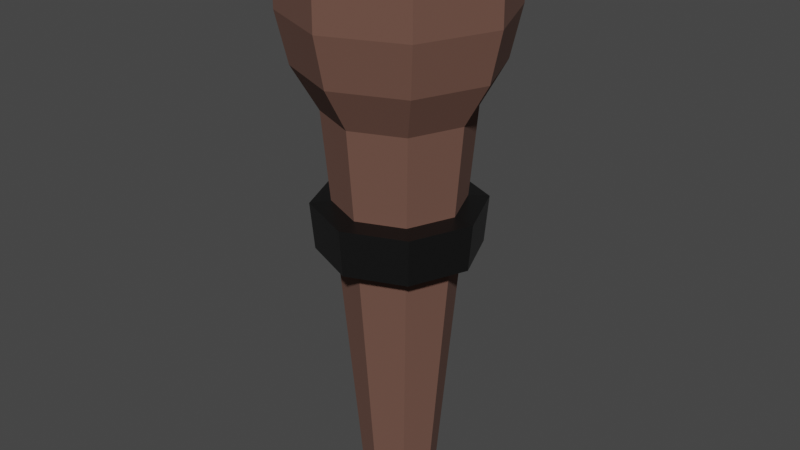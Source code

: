 # Source: PlayerTorch.blend  (saved by Blender 3.0.42; exported with 4.5.12 LTS)
import bpy
from mathutils import Matrix  # noqa: F401  (used for matrix-valued properties, if any)

bpy.ops.wm.read_factory_settings(use_empty=True)
scene = bpy.context.scene
scene.name = 'Scene'

# ---- collections
col_collection = bpy.data.collections.new('Collection'); scene.collection.children.link(col_collection)

# ---- materials (node trees are filled in below, after node groups)
mat_material_001 = bpy.data.materials.new('Material.001')
mat_material_001.use_transparent_shadow = False
mat_material_002 = bpy.data.materials.new('Material.002')
mat_material_002.use_transparent_shadow = False

# ---- material node trees
mat_material_001.use_nodes = True; mat_material_001.node_tree.nodes.clear()
_N = mat_material_001.node_tree.nodes; _L = mat_material_001.node_tree.links
n0 = _N.new('ShaderNodeBsdfPrincipled'); n0.name = 'Principled BSDF'; n0.location = (10, 300)
n0.distribution = 'GGX'
n0.subsurface_method = 'RANDOM_WALK_SKIN'
n0.inputs[0].default_value = (0.1523, 0.07402, 0.05376, 1.0)
n0.inputs[2].default_value = 1.0
n0.inputs[3].default_value = 1.45
n0.inputs[27].default_value = (0.0, 0.0, 0.0, 1.0)
n0.inputs[28].default_value = 1.0
n1 = _N.new('ShaderNodeOutputMaterial'); n1.name = 'Material Output'; n1.location = (300, 300)
_L.new(n0.outputs[0], n1.inputs[0])
n1.is_active_output = True
mat_material_002.use_nodes = True; mat_material_002.node_tree.nodes.clear()
_N = mat_material_002.node_tree.nodes; _L = mat_material_002.node_tree.links
n0 = _N.new('ShaderNodeBsdfPrincipled'); n0.name = 'Principled BSDF'; n0.location = (10, 300)
n0.distribution = 'GGX'
n0.subsurface_method = 'RANDOM_WALK_SKIN'
n0.inputs[0].default_value = (0.06998, 0.06998, 0.06998, 1.0)
n0.inputs[1].default_value = 1.0
n0.inputs[2].default_value = 0.4481
n0.inputs[3].default_value = 1.45
n0.inputs[27].default_value = (0.0, 0.0, 0.0, 1.0)
n0.inputs[28].default_value = 1.0
n1 = _N.new('ShaderNodeOutputMaterial'); n1.name = 'Material Output'; n1.location = (300, 300)
_L.new(n0.outputs[0], n1.inputs[0])
n1.is_active_output = True

# ---- world
world_world = bpy.data.worlds.new('World'); scene.world = world_world
world_world.use_nodes = True; world_world.node_tree.nodes.clear()
_N = world_world.node_tree.nodes; _L = world_world.node_tree.links
n0 = _N.new('ShaderNodeOutputWorld'); n0.name = 'World Output'; n0.location = (300, 300)
n1 = _N.new('ShaderNodeBackground'); n1.name = 'Background'; n1.location = (10, 300)
n1.inputs[0].default_value = (0.05088, 0.05088, 0.05088, 1.0)
_L.new(n1.outputs[0], n0.inputs[0])
n0.is_active_output = True
world_world.color = (0.05088, 0.05088, 0.05088)
world_world.use_sun_shadow = False
world_world.sun_shadow_jitter_overblur = 0.0

# ---- meshes
me_cylinder = bpy.data.meshes.new('Cylinder')
me_cylinder.from_pydata([(4.198e-09, 0.4366, -1.998), (-2.312e-08, 1.062, 4.165), (0.3087, 0.3087, -1.998), (0.7506, 0.7506, 4.165), (0.4366, -2.748e-08, -1.998), (1.062, -5.91e-08, 4.165), (0.3087, -0.3087, -1.998), (0.7506, -0.7506, 4.165), (-3.397e-08, -0.4366, -1.998), (-1.114e-07, -1.062, 4.165), (-0.3087, -0.3087, -1.998), (-0.7506, -0.7506, 4.165), (-0.4366, -3.188e-09, -1.998), (-1.062, 1.57e-09, 4.165), (-0.3087, 0.3087, -1.998), (-0.7506, 0.7506, 4.165), (-1.115e-08, 1.269, 3.372), (0.897, 0.897, 3.372), (1.269, -4.917e-08, 3.372), (0.897, -0.897, 3.372), (-9.154e-08, -1.269, 3.372), (-0.897, -0.897, 3.372), (-1.269, -1.663e-08, 3.372), (-0.897, 0.897, 3.372), (0.8038, 0.8038, 2.831), (1.137, -4.07e-08, 2.831), (0.8038, -0.8038, 2.831), (-7.749e-08, -1.137, 2.831), (-0.8038, -0.8038, 2.831), (-1.137, -5.813e-09, 2.831), (-0.8038, 0.8038, 2.831), (-1.709e-09, 1.137, 2.831), (0.5963, 0.5963, 2.365), (0.8433, -3.92e-08, 2.365), (0.5963, -0.5963, 2.365), (-7.256e-08, -0.8433, 2.365), (-0.5963, -0.5963, 2.365), (-0.8433, 7.722e-09, 2.365), (-0.5963, 0.5963, 2.365), (1.167e-09, 0.8433, 2.365), (0.5325, 0.5325, 1.397), (0.7531, -3.66e-08, 1.397), (0.5325, -0.5325, 1.397), (-6.4e-08, -0.7531, 1.397), (-0.5325, -0.5325, 1.397), (-0.7531, 5.302e-09, 1.397), (-0.5325, 0.5325, 1.397), (1.84e-09, 0.7531, 1.397), (0.4987, 0.4987, 0.8831), (0.7052, -3.522e-08, 0.8831), (0.4987, -0.4987, 0.8831), (-5.946e-08, -0.7052, 0.8831), (-0.4987, -0.4987, 0.8831), (-0.7052, 4.017e-09, 0.8831), (-0.4987, 0.4987, 0.8831), (2.196e-09, 0.7052, 0.8831), (6.995e-09, 0.9433, 0.8609), (6.86e-09, 0.9912, 1.375), (0.7009, 0.7009, 1.375), (0.9912, -3.66e-08, 1.375), (0.7009, -0.7009, 1.375), (-6.4e-08, -0.9912, 1.375), (-0.7009, -0.7009, 1.375), (-0.9912, -9.761e-09, 1.375), (-0.7009, 0.7009, 1.375), (0.667, 0.667, 0.8609), (0.9433, -4.002e-08, 0.8609), (0.667, -0.667, 0.8609), (-6.425e-08, -0.9433, 0.8609), (-0.667, -0.667, 0.8609), (-0.9433, -1.518e-08, 0.8609), (-0.667, 0.667, 0.8609), (0.892, 0.892, 4.165), (-1.667e-08, 1.261, 4.165), (1.261, -6.232e-08, 4.165), (0.892, -0.892, 4.165), (-1.081e-07, -1.261, 4.165), (-0.892, -0.892, 4.165), (-1.261, -8.102e-09, 4.165), (-0.892, 0.892, 4.165), (0.7506, 0.7506, 3.446), (-1.114e-07, 1.062, 3.446), (1.062, -5.91e-08, 3.446), (0.7506, -0.7506, 3.446), (-1.996e-07, -1.062, 3.446), (-0.7506, -0.7506, 3.446), (-1.062, 1.57e-09, 3.446), (-0.7506, 0.7506, 3.446)], [], [(16, 73, 72, 17), (17, 72, 74, 18), (18, 74, 75, 19), (19, 75, 76, 20), (20, 76, 77, 21), (21, 77, 78, 22), (3, 1, 81, 80), (22, 78, 79, 23), (23, 79, 73, 16), (0, 2, 4, 6, 8, 10, 12, 14), (30, 23, 16, 31), (29, 22, 23, 30), (28, 21, 22, 29), (27, 20, 21, 28), (26, 19, 20, 27), (25, 18, 19, 26), (24, 17, 18, 25), (31, 16, 17, 24), (39, 31, 24, 32), (32, 24, 25, 33), (33, 25, 26, 34), (34, 26, 27, 35), (35, 27, 28, 36), (36, 28, 29, 37), (37, 29, 30, 38), (38, 30, 31, 39), (46, 38, 39, 47), (45, 37, 38, 46), (44, 36, 37, 45), (43, 35, 36, 44), (42, 34, 35, 43), (41, 33, 34, 42), (40, 32, 33, 41), (47, 39, 32, 40), (51, 50, 67, 68), (44, 45, 63, 62), (52, 51, 68, 69), (43, 44, 62, 61), (53, 52, 69, 70), (42, 43, 61, 60), (54, 53, 70, 71), (41, 42, 60, 59), (14, 54, 55, 0), (12, 53, 54, 14), (10, 52, 53, 12), (8, 51, 52, 10), (6, 50, 51, 8), (4, 49, 50, 6), (2, 48, 49, 4), (0, 55, 48, 2), (56, 57, 58, 65), (65, 58, 59, 66), (66, 59, 60, 67), (67, 60, 61, 68), (68, 61, 62, 69), (69, 62, 63, 70), (70, 63, 64, 71), (71, 64, 57, 56), (45, 46, 64, 63), (50, 49, 66, 67), (46, 47, 57, 64), (49, 48, 65, 66), (47, 40, 58, 57), (48, 55, 56, 65), (40, 41, 59, 58), (55, 54, 71, 56), (1, 3, 72, 73), (3, 5, 74, 72), (5, 7, 75, 74), (7, 9, 76, 75), (9, 11, 77, 76), (11, 13, 78, 77), (13, 15, 79, 78), (15, 1, 73, 79), (80, 81, 87, 86, 85, 84, 83, 82), (1, 15, 87, 81), (13, 11, 85, 86), (9, 7, 83, 84), (5, 3, 80, 82), (15, 13, 86, 87), (11, 9, 84, 85), (7, 5, 82, 83)])
me_cylinder.polygons.foreach_set('material_index', [0, 0, 0, 0, 0, 0, 0, 0, 0, 0, 0, 0, 0, 0, 0, 0, 0, 0, 0, 0, 0, 0, 0, 0, 0, 0, 0, 0, 0, 0, 0, 0, 0, 0, 1, 1, 1, 1, 1, 1, 1, 1, 0, 0, 0, 0, 0, 0, 0, 0, 1, 1, 1, 1, 1, 1, 1, 1, 1, 1, 1, 1, 1, 1, 1, 1, 0, 0, 0, 0, 0, 0, 0, 0, 0, 0, 0, 0, 0, 0, 0, 0])
_uv = me_cylinder.uv_layers.new(name='UVMap')
_uv.uv.foreach_set('vector', [1.0, 0.9504, 1.0, 1.0, 0.875, 1.0, 0.875, 0.9504, 0.875, 0.9504, 0.875, 1.0, 0.75, 1.0, 0.75, 0.9504, 0.75, 0.9504, 0.75, 1.0, 0.625, 1.0, 0.625, 0.9504, 0.625, 0.9504, 0.625, 1.0, 0.5, 1.0, 0.5, 0.9504, 0.5, 0.9504, 0.5, 1.0, 0.375, 1.0, 0.375, 0.9504, 0.375, 0.9504, 0.375, 1.0, 0.25, 1.0, 0.25, 0.9504, 0.3928, 0.3928, 0.25, 0.452, 0.25, 0.452, 0.3928, 0.3928, 0.25, 0.9504, 0.25, 1.0, 0.125, 1.0, 0.125, 0.9504, 0.125, 0.9504, 0.125, 1.0, 0.0, 1.0, 0.0, 0.9504, 0.75, 0.49, 0.9197, 0.4197, 0.99, 0.25, 0.9197, 0.08029, 0.75, 0.01, 0.5803, 0.08029, 0.51, 0.25, 0.5803, 0.4197, 0.125, 0.9071, 0.125, 0.9504, 0.0, 0.9504, 0.0, 0.9071, 0.25, 0.9071, 0.25, 0.9504, 0.125, 0.9504, 0.125, 0.9071, 0.375, 0.9071, 0.375, 0.9504, 0.25, 0.9504, 0.25, 0.9071, 0.5, 0.9071, 0.5, 0.9504, 0.375, 0.9504, 0.375, 0.9071, 0.625, 0.9071, 0.625, 0.9504, 0.5, 0.9504, 0.5, 0.9071, 0.75, 0.9071, 0.75, 0.9504, 0.625, 0.9504, 0.625, 0.9071, 0.875, 0.9071, 0.875, 0.9504, 0.75, 0.9504, 0.75, 0.9071, 1.0, 0.9071, 1.0, 0.9504, 0.875, 0.9504, 0.875, 0.9071, 1.0, 0.861, 1.0, 0.9071, 0.875, 0.9071, 0.875, 0.861, 0.875, 0.861, 0.875, 0.9071, 0.75, 0.9071, 0.75, 0.861, 0.75, 0.861, 0.75, 0.9071, 0.625, 0.9071, 0.625, 0.861, 0.625, 0.861, 0.625, 0.9071, 0.5, 0.9071, 0.5, 0.861, 0.5, 0.861, 0.5, 0.9071, 0.375, 0.9071, 0.375, 0.861, 0.375, 0.861, 0.375, 0.9071, 0.25, 0.9071, 0.25, 0.861, 0.25, 0.861, 0.25, 0.9071, 0.125, 0.9071, 0.125, 0.861, 0.125, 0.861, 0.125, 0.9071, 0.0, 0.9071, 0.0, 0.861, 0.125, 0.7809, 0.125, 0.861, 0.0, 0.861, 0.0, 0.7809, 0.25, 0.7809, 0.25, 0.861, 0.125, 0.861, 0.125, 0.7809, 0.375, 0.7809, 0.375, 0.861, 0.25, 0.861, 0.25, 0.7809, 0.5, 0.7809, 0.5, 0.861, 0.375, 0.861, 0.375, 0.7809, 0.625, 0.7809, 0.625, 0.861, 0.5, 0.861, 0.5, 0.7809, 0.75, 0.7809, 0.75, 0.861, 0.625, 0.861, 0.625, 0.7809, 0.875, 0.7809, 0.875, 0.861, 0.75, 0.861, 0.75, 0.7809, 1.0, 0.7809, 1.0, 0.861, 0.875, 0.861, 0.875, 0.7809, 0.5, 0.7384, 0.625, 0.7384, 0.625, 0.7384, 0.5, 0.7384, 0.375, 0.7809, 0.25, 0.7809, 0.25, 0.7809, 0.375, 0.7809, 0.375, 0.7384, 0.5, 0.7384, 0.5, 0.7384, 0.375, 0.7384, 0.5, 0.7809, 0.375, 0.7809, 0.375, 0.7809, 0.5, 0.7809, 0.25, 0.7384, 0.375, 0.7384, 0.375, 0.7384, 0.25, 0.7384, 0.625, 0.7809, 0.5, 0.7809, 0.5, 0.7809, 0.625, 0.7809, 0.125, 0.7384, 0.25, 0.7384, 0.25, 0.7384, 0.125, 0.7384, 0.75, 0.7809, 0.625, 0.7809, 0.625, 0.7809, 0.75, 0.7809, 0.125, 0.5, 0.125, 0.7384, 0.0, 0.7384, 0.0, 0.5, 0.25, 0.5, 0.25, 0.7384, 0.125, 0.7384, 0.125, 0.5, 0.375, 0.5, 0.375, 0.7384, 0.25, 0.7384, 0.25, 0.5, 0.5, 0.5, 0.5, 0.7384, 0.375, 0.7384, 0.375, 0.5, 0.625, 0.5, 0.625, 0.7384, 0.5, 0.7384, 0.5, 0.5, 0.75, 0.5, 0.75, 0.7384, 0.625, 0.7384, 0.625, 0.5, 0.875, 0.5, 0.875, 0.7384, 0.75, 0.7384, 0.75, 0.5, 1.0, 0.5, 1.0, 0.7384, 0.875, 0.7384, 0.875, 0.5, 1.0, 0.7384, 1.0, 0.7809, 0.875, 0.7809, 0.875, 0.7384, 0.875, 0.7384, 0.875, 0.7809, 0.75, 0.7809, 0.75, 0.7384, 0.75, 0.7384, 0.75, 0.7809, 0.625, 0.7809, 0.625, 0.7384, 0.625, 0.7384, 0.625, 0.7809, 0.5, 0.7809, 0.5, 0.7384, 0.5, 0.7384, 0.5, 0.7809, 0.375, 0.7809, 0.375, 0.7384, 0.375, 0.7384, 0.375, 0.7809, 0.25, 0.7809, 0.25, 0.7384, 0.25, 0.7384, 0.25, 0.7809, 0.125, 0.7809, 0.125, 0.7384, 0.125, 0.7384, 0.125, 0.7809, 0.0, 0.7809, 0.0, 0.7384, 0.25, 0.7809, 0.125, 0.7809, 0.125, 0.7809, 0.25, 0.7809, 0.625, 0.7384, 0.75, 0.7384, 0.75, 0.7384, 0.625, 0.7384, 0.125, 0.7809, 0.0, 0.7809, 0.0, 0.7809, 0.125, 0.7809, 0.75, 0.7384, 0.875, 0.7384, 0.875, 0.7384, 0.75, 0.7384, 1.0, 0.7809, 0.875, 0.7809, 0.875, 0.7809, 1.0, 0.7809, 0.875, 0.7384, 1.0, 0.7384, 1.0, 0.7384, 0.875, 0.7384, 0.875, 0.7809, 0.75, 0.7809, 0.75, 0.7809, 0.875, 0.7809, 0.0, 0.7384, 0.125, 0.7384, 0.125, 0.7384, 0.0, 0.7384, 0.25, 0.452, 0.3928, 0.3928, 0.4197, 0.4197, 0.25, 0.49, 0.3928, 0.3928, 0.452, 0.25, 0.49, 0.25, 0.4197, 0.4197, 0.452, 0.25, 0.3928, 0.1072, 0.4197, 0.08029, 0.49, 0.25, 0.3928, 0.1072, 0.25, 0.04803, 0.25, 0.01, 0.4197, 0.08029, 0.25, 0.04803, 0.1072, 0.1072, 0.08029, 0.08029, 0.25, 0.01, 0.1072, 0.1072, 0.04803, 0.25, 0.01, 0.25, 0.08029, 0.08029, 0.04803, 0.25, 0.1072, 0.3928, 0.08029, 0.4197, 0.01, 0.25, 0.1072, 0.3928, 0.25, 0.452, 0.25, 0.49, 0.08029, 0.4197, 0.3928, 0.3928, 0.25, 0.452, 0.1072, 0.3928, 0.04803, 0.25, 0.1072, 0.1072, 0.25, 0.04803, 0.3928, 0.1072, 0.452, 0.25, 0.25, 0.452, 0.1072, 0.3928, 0.1072, 0.3928, 0.25, 0.452, 0.04803, 0.25, 0.1072, 0.1072, 0.1072, 0.1072, 0.04803, 0.25, 0.25, 0.04803, 0.3928, 0.1072, 0.3928, 0.1072, 0.25, 0.04803, 0.452, 0.25, 0.3928, 0.3928, 0.3928, 0.3928, 0.452, 0.25, 0.1072, 0.3928, 0.04803, 0.25, 0.04803, 0.25, 0.1072, 0.3928, 0.1072, 0.1072, 0.25, 0.04803, 0.25, 0.04803, 0.1072, 0.1072, 0.3928, 0.1072, 0.452, 0.25, 0.452, 0.25, 0.3928, 0.1072])
me_cylinder.materials.append(mat_material_001)
me_cylinder.materials.append(mat_material_002)
me_cylinder.use_remesh_fix_poles = True
me_cylinder.use_remesh_preserve_attributes = False
me_cylinder.update()

# ---- objects
ob_cylinder = bpy.data.objects.new('Cylinder', me_cylinder)

# ---- transforms, parenting, visibility, modifiers, constraints
ob_cylinder.location = (0.0, 0.0, 2.156)
ob_cylinder.scale = (1.0, 1.0, 1.081)

# ---- collection membership
col_collection.objects.link(ob_cylinder)

# ---- scene / render settings (as saved in the file)
scene.frame_start = 1; scene.frame_end = 250; scene.frame_set(1)
scene.render.engine = 'BLENDER_EEVEE_NEXT'
scene.cycles.sampling_pattern = 'TABULATED_SOBOL'
scene.cycles.use_light_tree = False
scene.view_settings.view_transform = 'Filmic'
bpy.context.view_layer.update()

# ---- added for rendering (the .blend has no active camera and no usable light): camera, sun
cam_auto = bpy.data.cameras.new('AutoCamera')
cam_auto.lens = 50.0
cam_auto.sensor_width = 36.0
cam_auto.clip_end = 1000.0
ob_auto_camera = bpy.data.objects.new('AutoCamera', cam_auto)
scene.collection.objects.link(ob_auto_camera)
ob_auto_camera.location = (7.0029, -8.40348, 8.92962)
ob_auto_camera.rotation_euler = (1.09748, -7.21219e-08, 0.694738)
scene.camera = ob_auto_camera
light_auto_sun = bpy.data.lights.new('AutoSun', 'SUN')
light_auto_sun.energy = 3.0
light_auto_sun.angle = 0.0523599
ob_auto_sun = bpy.data.objects.new('AutoSun', light_auto_sun)
scene.collection.objects.link(ob_auto_sun)
ob_auto_sun.rotation_euler = (0.872665, 0.174533, 0.523599)
bpy.context.view_layer.update()
